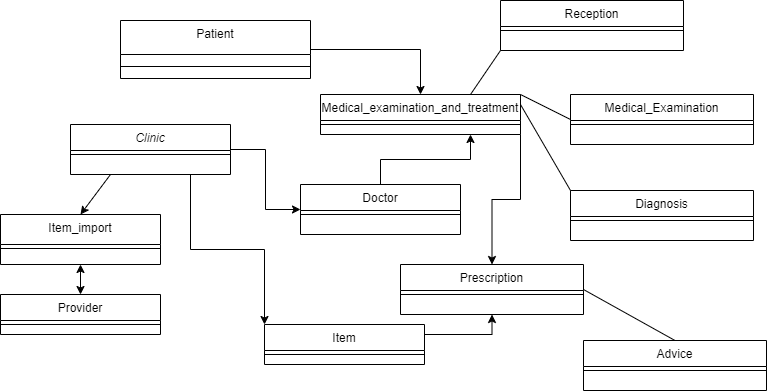

The diagram above was exported from draw.io. Its source (the exported page's mxGraphModel, read from the mxfile embedded in the PNG):
<mxGraphModel dx="1376" dy="534" grid="1" gridSize="10" guides="1" tooltips="1" connect="1" arrows="1" fold="1" page="1" pageScale="1" pageWidth="827" pageHeight="1169" math="0" shadow="0">
  <root>
    <mxCell id="WIyWlLk6GJQsqaUBKTNV-0" />
    <mxCell id="WIyWlLk6GJQsqaUBKTNV-1" parent="WIyWlLk6GJQsqaUBKTNV-0" />
    <mxCell id="XsmnhHEg0un78BCDDpcT-19" style="edgeStyle=orthogonalEdgeStyle;rounded=0;orthogonalLoop=1;jettySize=auto;html=1;exitX=1;exitY=0.5;exitDx=0;exitDy=0;entryX=0;entryY=0.5;entryDx=0;entryDy=0;" edge="1" parent="WIyWlLk6GJQsqaUBKTNV-1" source="zkfFHV4jXpPFQw0GAbJ--0" target="zkfFHV4jXpPFQw0GAbJ--17">
      <mxGeometry relative="1" as="geometry" />
    </mxCell>
    <mxCell id="XsmnhHEg0un78BCDDpcT-23" style="edgeStyle=orthogonalEdgeStyle;rounded=0;orthogonalLoop=1;jettySize=auto;html=1;exitX=0.75;exitY=1;exitDx=0;exitDy=0;entryX=0;entryY=0;entryDx=0;entryDy=0;" edge="1" parent="WIyWlLk6GJQsqaUBKTNV-1" source="zkfFHV4jXpPFQw0GAbJ--0" target="zkfFHV4jXpPFQw0GAbJ--6">
      <mxGeometry relative="1" as="geometry" />
    </mxCell>
    <mxCell id="zkfFHV4jXpPFQw0GAbJ--0" value="Clinic" style="swimlane;fontStyle=2;align=center;verticalAlign=top;childLayout=stackLayout;horizontal=1;startSize=26;horizontalStack=0;resizeParent=1;resizeLast=0;collapsible=1;marginBottom=0;rounded=0;shadow=0;strokeWidth=1;" parent="WIyWlLk6GJQsqaUBKTNV-1" vertex="1">
      <mxGeometry x="100" y="154" width="160" height="50" as="geometry">
        <mxRectangle x="230" y="140" width="160" height="26" as="alternateBounds" />
      </mxGeometry>
    </mxCell>
    <mxCell id="zkfFHV4jXpPFQw0GAbJ--4" value="" style="line;html=1;strokeWidth=1;align=left;verticalAlign=middle;spacingTop=-1;spacingLeft=3;spacingRight=3;rotatable=0;labelPosition=right;points=[];portConstraint=eastwest;" parent="zkfFHV4jXpPFQw0GAbJ--0" vertex="1">
      <mxGeometry y="26" width="160" height="8" as="geometry" />
    </mxCell>
    <mxCell id="XsmnhHEg0un78BCDDpcT-37" style="edgeStyle=orthogonalEdgeStyle;rounded=0;orthogonalLoop=1;jettySize=auto;html=1;exitX=1;exitY=0.25;exitDx=0;exitDy=0;entryX=0.5;entryY=1;entryDx=0;entryDy=0;" edge="1" parent="WIyWlLk6GJQsqaUBKTNV-1" source="zkfFHV4jXpPFQw0GAbJ--6" target="XsmnhHEg0un78BCDDpcT-34">
      <mxGeometry relative="1" as="geometry" />
    </mxCell>
    <mxCell id="zkfFHV4jXpPFQw0GAbJ--6" value="Item" style="swimlane;fontStyle=0;align=center;verticalAlign=top;childLayout=stackLayout;horizontal=1;startSize=26;horizontalStack=0;resizeParent=1;resizeLast=0;collapsible=1;marginBottom=0;rounded=0;shadow=0;strokeWidth=1;" parent="WIyWlLk6GJQsqaUBKTNV-1" vertex="1">
      <mxGeometry x="294" y="354" width="160" height="40" as="geometry">
        <mxRectangle x="130" y="380" width="160" height="26" as="alternateBounds" />
      </mxGeometry>
    </mxCell>
    <mxCell id="zkfFHV4jXpPFQw0GAbJ--9" value="" style="line;html=1;strokeWidth=1;align=left;verticalAlign=middle;spacingTop=-1;spacingLeft=3;spacingRight=3;rotatable=0;labelPosition=right;points=[];portConstraint=eastwest;" parent="zkfFHV4jXpPFQw0GAbJ--6" vertex="1">
      <mxGeometry y="26" width="160" height="8" as="geometry" />
    </mxCell>
    <mxCell id="zkfFHV4jXpPFQw0GAbJ--13" value="Provider" style="swimlane;fontStyle=0;align=center;verticalAlign=top;childLayout=stackLayout;horizontal=1;startSize=26;horizontalStack=0;resizeParent=1;resizeLast=0;collapsible=1;marginBottom=0;rounded=0;shadow=0;strokeWidth=1;" parent="WIyWlLk6GJQsqaUBKTNV-1" vertex="1">
      <mxGeometry x="30" y="324" width="160" height="40" as="geometry">
        <mxRectangle x="340" y="380" width="170" height="26" as="alternateBounds" />
      </mxGeometry>
    </mxCell>
    <mxCell id="zkfFHV4jXpPFQw0GAbJ--15" value="" style="line;html=1;strokeWidth=1;align=left;verticalAlign=middle;spacingTop=-1;spacingLeft=3;spacingRight=3;rotatable=0;labelPosition=right;points=[];portConstraint=eastwest;" parent="zkfFHV4jXpPFQw0GAbJ--13" vertex="1">
      <mxGeometry y="26" width="160" height="8" as="geometry" />
    </mxCell>
    <mxCell id="XsmnhHEg0un78BCDDpcT-33" style="edgeStyle=orthogonalEdgeStyle;rounded=0;orthogonalLoop=1;jettySize=auto;html=1;exitX=0.5;exitY=0;exitDx=0;exitDy=0;entryX=0.75;entryY=1;entryDx=0;entryDy=0;" edge="1" parent="WIyWlLk6GJQsqaUBKTNV-1" source="zkfFHV4jXpPFQw0GAbJ--17" target="XsmnhHEg0un78BCDDpcT-5">
      <mxGeometry relative="1" as="geometry" />
    </mxCell>
    <mxCell id="zkfFHV4jXpPFQw0GAbJ--17" value="Doctor" style="swimlane;fontStyle=0;align=center;verticalAlign=top;childLayout=stackLayout;horizontal=1;startSize=26;horizontalStack=0;resizeParent=1;resizeLast=0;collapsible=1;marginBottom=0;rounded=0;shadow=0;strokeWidth=1;" parent="WIyWlLk6GJQsqaUBKTNV-1" vertex="1">
      <mxGeometry x="330" y="214" width="160" height="50" as="geometry">
        <mxRectangle x="550" y="140" width="160" height="26" as="alternateBounds" />
      </mxGeometry>
    </mxCell>
    <mxCell id="zkfFHV4jXpPFQw0GAbJ--23" value="" style="line;html=1;strokeWidth=1;align=left;verticalAlign=middle;spacingTop=-1;spacingLeft=3;spacingRight=3;rotatable=0;labelPosition=right;points=[];portConstraint=eastwest;" parent="zkfFHV4jXpPFQw0GAbJ--17" vertex="1">
      <mxGeometry y="26" width="160" height="8" as="geometry" />
    </mxCell>
    <mxCell id="XsmnhHEg0un78BCDDpcT-1" value="Item_import" style="swimlane;fontStyle=0;align=center;verticalAlign=top;childLayout=stackLayout;horizontal=1;startSize=30;horizontalStack=0;resizeParent=1;resizeLast=0;collapsible=1;marginBottom=0;rounded=0;shadow=0;strokeWidth=1;" vertex="1" parent="WIyWlLk6GJQsqaUBKTNV-1">
      <mxGeometry x="30" y="244" width="160" height="50" as="geometry">
        <mxRectangle x="130" y="380" width="160" height="26" as="alternateBounds" />
      </mxGeometry>
    </mxCell>
    <mxCell id="XsmnhHEg0un78BCDDpcT-38" value="" style="line;html=1;strokeWidth=1;align=left;verticalAlign=middle;spacingTop=-1;spacingLeft=3;spacingRight=3;rotatable=0;labelPosition=right;points=[];portConstraint=eastwest;" vertex="1" parent="XsmnhHEg0un78BCDDpcT-1">
      <mxGeometry y="30" width="160" height="8" as="geometry" />
    </mxCell>
    <mxCell id="XsmnhHEg0un78BCDDpcT-32" style="edgeStyle=orthogonalEdgeStyle;rounded=0;orthogonalLoop=1;jettySize=auto;html=1;exitX=1;exitY=0.5;exitDx=0;exitDy=0;entryX=0.5;entryY=0;entryDx=0;entryDy=0;" edge="1" parent="WIyWlLk6GJQsqaUBKTNV-1" source="XsmnhHEg0un78BCDDpcT-3" target="XsmnhHEg0un78BCDDpcT-5">
      <mxGeometry relative="1" as="geometry" />
    </mxCell>
    <mxCell id="XsmnhHEg0un78BCDDpcT-3" value="Patient" style="swimlane;fontStyle=0;align=center;verticalAlign=top;childLayout=stackLayout;horizontal=1;startSize=34;horizontalStack=0;resizeParent=1;resizeLast=0;collapsible=1;marginBottom=0;rounded=0;shadow=0;strokeWidth=1;" vertex="1" parent="WIyWlLk6GJQsqaUBKTNV-1">
      <mxGeometry x="150" y="50" width="190" height="58" as="geometry">
        <mxRectangle x="130" y="380" width="160" height="26" as="alternateBounds" />
      </mxGeometry>
    </mxCell>
    <mxCell id="XsmnhHEg0un78BCDDpcT-4" value="" style="line;html=1;strokeWidth=1;align=left;verticalAlign=middle;spacingTop=-1;spacingLeft=3;spacingRight=3;rotatable=0;labelPosition=right;points=[];portConstraint=eastwest;" vertex="1" parent="XsmnhHEg0un78BCDDpcT-3">
      <mxGeometry y="34" width="190" height="24" as="geometry" />
    </mxCell>
    <mxCell id="XsmnhHEg0un78BCDDpcT-36" style="edgeStyle=orthogonalEdgeStyle;rounded=0;orthogonalLoop=1;jettySize=auto;html=1;exitX=1;exitY=1;exitDx=0;exitDy=0;entryX=0.5;entryY=0;entryDx=0;entryDy=0;" edge="1" parent="WIyWlLk6GJQsqaUBKTNV-1" source="XsmnhHEg0un78BCDDpcT-5" target="XsmnhHEg0un78BCDDpcT-34">
      <mxGeometry relative="1" as="geometry" />
    </mxCell>
    <mxCell id="XsmnhHEg0un78BCDDpcT-5" value="Medical_examination_and_treatment" style="swimlane;fontStyle=0;align=center;verticalAlign=top;childLayout=stackLayout;horizontal=1;startSize=26;horizontalStack=0;resizeParent=1;resizeLast=0;collapsible=1;marginBottom=0;rounded=0;shadow=0;strokeWidth=1;" vertex="1" parent="WIyWlLk6GJQsqaUBKTNV-1">
      <mxGeometry x="350" y="124" width="200" height="40" as="geometry">
        <mxRectangle x="130" y="380" width="160" height="26" as="alternateBounds" />
      </mxGeometry>
    </mxCell>
    <mxCell id="XsmnhHEg0un78BCDDpcT-6" value="" style="line;html=1;strokeWidth=1;align=left;verticalAlign=middle;spacingTop=-1;spacingLeft=3;spacingRight=3;rotatable=0;labelPosition=right;points=[];portConstraint=eastwest;" vertex="1" parent="XsmnhHEg0un78BCDDpcT-5">
      <mxGeometry y="26" width="200" height="8" as="geometry" />
    </mxCell>
    <mxCell id="XsmnhHEg0un78BCDDpcT-24" value="" style="endArrow=classic;startArrow=classic;html=1;rounded=0;entryX=0.5;entryY=1;entryDx=0;entryDy=0;exitX=0.5;exitY=0;exitDx=0;exitDy=0;" edge="1" parent="WIyWlLk6GJQsqaUBKTNV-1" source="zkfFHV4jXpPFQw0GAbJ--13" target="XsmnhHEg0un78BCDDpcT-1">
      <mxGeometry width="50" height="50" relative="1" as="geometry">
        <mxPoint x="80" y="414" as="sourcePoint" />
        <mxPoint x="130" y="364" as="targetPoint" />
      </mxGeometry>
    </mxCell>
    <mxCell id="XsmnhHEg0un78BCDDpcT-25" value="" style="endArrow=classic;html=1;rounded=0;exitX=0.25;exitY=1;exitDx=0;exitDy=0;entryX=0.5;entryY=0;entryDx=0;entryDy=0;" edge="1" parent="WIyWlLk6GJQsqaUBKTNV-1" source="zkfFHV4jXpPFQw0GAbJ--0" target="XsmnhHEg0un78BCDDpcT-1">
      <mxGeometry width="50" height="50" relative="1" as="geometry">
        <mxPoint x="270" y="284" as="sourcePoint" />
        <mxPoint x="320" y="234" as="targetPoint" />
      </mxGeometry>
    </mxCell>
    <mxCell id="XsmnhHEg0un78BCDDpcT-34" value="Prescription" style="swimlane;fontStyle=0;align=center;verticalAlign=top;childLayout=stackLayout;horizontal=1;startSize=26;horizontalStack=0;resizeParent=1;resizeLast=0;collapsible=1;marginBottom=0;rounded=0;shadow=0;strokeWidth=1;" vertex="1" parent="WIyWlLk6GJQsqaUBKTNV-1">
      <mxGeometry x="430" y="294" width="183" height="50" as="geometry">
        <mxRectangle x="550" y="140" width="160" height="26" as="alternateBounds" />
      </mxGeometry>
    </mxCell>
    <mxCell id="XsmnhHEg0un78BCDDpcT-35" value="" style="line;html=1;strokeWidth=1;align=left;verticalAlign=middle;spacingTop=-1;spacingLeft=3;spacingRight=3;rotatable=0;labelPosition=right;points=[];portConstraint=eastwest;" vertex="1" parent="XsmnhHEg0un78BCDDpcT-34">
      <mxGeometry y="26" width="183" height="8" as="geometry" />
    </mxCell>
    <mxCell id="XsmnhHEg0un78BCDDpcT-39" value="Reception" style="swimlane;fontStyle=0;align=center;verticalAlign=top;childLayout=stackLayout;horizontal=1;startSize=26;horizontalStack=0;resizeParent=1;resizeLast=0;collapsible=1;marginBottom=0;rounded=0;shadow=0;strokeWidth=1;" vertex="1" parent="WIyWlLk6GJQsqaUBKTNV-1">
      <mxGeometry x="530" y="30" width="183" height="50" as="geometry">
        <mxRectangle x="550" y="140" width="160" height="26" as="alternateBounds" />
      </mxGeometry>
    </mxCell>
    <mxCell id="XsmnhHEg0un78BCDDpcT-40" value="" style="line;html=1;strokeWidth=1;align=left;verticalAlign=middle;spacingTop=-1;spacingLeft=3;spacingRight=3;rotatable=0;labelPosition=right;points=[];portConstraint=eastwest;" vertex="1" parent="XsmnhHEg0un78BCDDpcT-39">
      <mxGeometry y="26" width="183" height="8" as="geometry" />
    </mxCell>
    <mxCell id="XsmnhHEg0un78BCDDpcT-41" value="Medical_Examination" style="swimlane;fontStyle=0;align=center;verticalAlign=top;childLayout=stackLayout;horizontal=1;startSize=26;horizontalStack=0;resizeParent=1;resizeLast=0;collapsible=1;marginBottom=0;rounded=0;shadow=0;strokeWidth=1;" vertex="1" parent="WIyWlLk6GJQsqaUBKTNV-1">
      <mxGeometry x="600" y="124" width="183" height="50" as="geometry">
        <mxRectangle x="550" y="140" width="160" height="26" as="alternateBounds" />
      </mxGeometry>
    </mxCell>
    <mxCell id="XsmnhHEg0un78BCDDpcT-42" value="" style="line;html=1;strokeWidth=1;align=left;verticalAlign=middle;spacingTop=-1;spacingLeft=3;spacingRight=3;rotatable=0;labelPosition=right;points=[];portConstraint=eastwest;" vertex="1" parent="XsmnhHEg0un78BCDDpcT-41">
      <mxGeometry y="26" width="183" height="8" as="geometry" />
    </mxCell>
    <mxCell id="XsmnhHEg0un78BCDDpcT-43" value="Diagnosis" style="swimlane;fontStyle=0;align=center;verticalAlign=top;childLayout=stackLayout;horizontal=1;startSize=26;horizontalStack=0;resizeParent=1;resizeLast=0;collapsible=1;marginBottom=0;rounded=0;shadow=0;strokeWidth=1;" vertex="1" parent="WIyWlLk6GJQsqaUBKTNV-1">
      <mxGeometry x="600" y="220" width="183" height="50" as="geometry">
        <mxRectangle x="550" y="140" width="160" height="26" as="alternateBounds" />
      </mxGeometry>
    </mxCell>
    <mxCell id="XsmnhHEg0un78BCDDpcT-44" value="" style="line;html=1;strokeWidth=1;align=left;verticalAlign=middle;spacingTop=-1;spacingLeft=3;spacingRight=3;rotatable=0;labelPosition=right;points=[];portConstraint=eastwest;" vertex="1" parent="XsmnhHEg0un78BCDDpcT-43">
      <mxGeometry y="26" width="183" height="8" as="geometry" />
    </mxCell>
    <mxCell id="XsmnhHEg0un78BCDDpcT-45" value="" style="endArrow=none;html=1;rounded=0;entryX=0;entryY=1;entryDx=0;entryDy=0;exitX=0.75;exitY=0;exitDx=0;exitDy=0;" edge="1" parent="WIyWlLk6GJQsqaUBKTNV-1" source="XsmnhHEg0un78BCDDpcT-5" target="XsmnhHEg0un78BCDDpcT-39">
      <mxGeometry width="50" height="50" relative="1" as="geometry">
        <mxPoint x="510" y="280" as="sourcePoint" />
        <mxPoint x="560" y="230" as="targetPoint" />
      </mxGeometry>
    </mxCell>
    <mxCell id="XsmnhHEg0un78BCDDpcT-46" value="" style="endArrow=none;html=1;rounded=0;entryX=0;entryY=0.5;entryDx=0;entryDy=0;exitX=1;exitY=0;exitDx=0;exitDy=0;" edge="1" parent="WIyWlLk6GJQsqaUBKTNV-1" source="XsmnhHEg0un78BCDDpcT-5" target="XsmnhHEg0un78BCDDpcT-41">
      <mxGeometry width="50" height="50" relative="1" as="geometry">
        <mxPoint x="510" y="280" as="sourcePoint" />
        <mxPoint x="560" y="230" as="targetPoint" />
      </mxGeometry>
    </mxCell>
    <mxCell id="XsmnhHEg0un78BCDDpcT-47" value="" style="endArrow=none;html=1;rounded=0;entryX=0;entryY=0;entryDx=0;entryDy=0;exitX=1;exitY=0.25;exitDx=0;exitDy=0;" edge="1" parent="WIyWlLk6GJQsqaUBKTNV-1" source="XsmnhHEg0un78BCDDpcT-5" target="XsmnhHEg0un78BCDDpcT-43">
      <mxGeometry width="50" height="50" relative="1" as="geometry">
        <mxPoint x="560" y="134" as="sourcePoint" />
        <mxPoint x="610" y="159" as="targetPoint" />
      </mxGeometry>
    </mxCell>
    <mxCell id="XsmnhHEg0un78BCDDpcT-48" value="Advice" style="swimlane;fontStyle=0;align=center;verticalAlign=top;childLayout=stackLayout;horizontal=1;startSize=26;horizontalStack=0;resizeParent=1;resizeLast=0;collapsible=1;marginBottom=0;rounded=0;shadow=0;strokeWidth=1;" vertex="1" parent="WIyWlLk6GJQsqaUBKTNV-1">
      <mxGeometry x="613" y="370" width="183" height="50" as="geometry">
        <mxRectangle x="550" y="140" width="160" height="26" as="alternateBounds" />
      </mxGeometry>
    </mxCell>
    <mxCell id="XsmnhHEg0un78BCDDpcT-49" value="" style="line;html=1;strokeWidth=1;align=left;verticalAlign=middle;spacingTop=-1;spacingLeft=3;spacingRight=3;rotatable=0;labelPosition=right;points=[];portConstraint=eastwest;" vertex="1" parent="XsmnhHEg0un78BCDDpcT-48">
      <mxGeometry y="26" width="183" height="8" as="geometry" />
    </mxCell>
    <mxCell id="XsmnhHEg0un78BCDDpcT-50" value="" style="endArrow=none;html=1;rounded=0;exitX=1;exitY=0.5;exitDx=0;exitDy=0;entryX=0.5;entryY=0;entryDx=0;entryDy=0;" edge="1" parent="WIyWlLk6GJQsqaUBKTNV-1" source="XsmnhHEg0un78BCDDpcT-34" target="XsmnhHEg0un78BCDDpcT-48">
      <mxGeometry width="50" height="50" relative="1" as="geometry">
        <mxPoint x="690" y="340" as="sourcePoint" />
        <mxPoint x="740" y="290" as="targetPoint" />
      </mxGeometry>
    </mxCell>
  </root>
</mxGraphModel>